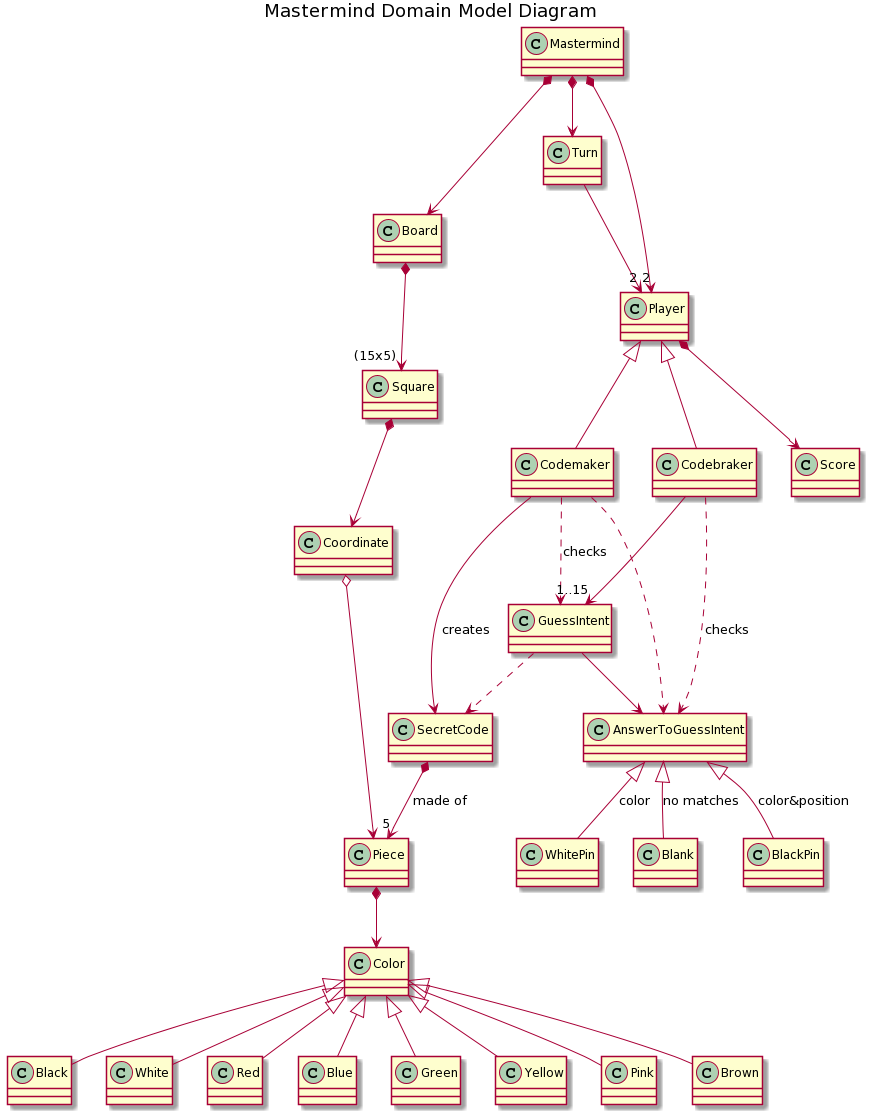

The diagram above was rendered by PlantUML. Its source (embedded in the PNG):
@startuml
title Mastermind Domain Model Diagram


Class Mastermind
Class Turn
Class Player
Class Score
Class Codemaker
Class Codebraker
Class SecretCode
Class GuessIntent
Class AnswerToGuessIntent


Class Color
Class Board
Class Square
Class Coordinate

Class Piece
Class Black
Class White
Class Red
Class Blue
Class Green
Class Yellow
Class Pink 
Class Brown
Class Blank
Class BlackPin
Class WhitePin


Mastermind *--> Board
Board *--> "(15x5)" Square 
Mastermind *--> Turn 
Mastermind *--> "2" Player
Turn --> "2" Player 
Player <|-- Codebraker
Player <|-- Codemaker
Player *--> Score
Codemaker --> SecretCode : creates
Codemaker ..> GuessIntent : checks
Codemaker ..> AnswerToGuessIntent

AnswerToGuessIntent <|-- BlackPin : color&position
AnswerToGuessIntent <|-- WhitePin : color
AnswerToGuessIntent <|-- Blank : no matches

SecretCode *--> "5" Piece : made of
Codebraker --> "1..15" GuessIntent
Codebraker ..> AnswerToGuessIntent : checks
GuessIntent ..> SecretCode
GuessIntent --> AnswerToGuessIntent


Color <|-- Black
Color <|-- White
Color <|-- Red
Color <|-- Blue
Color <|-- Green
Color <|-- Yellow
Color <|-- Pink
Color <|-- Brown

Square *--> Coordinate
Coordinate o--> Piece


Piece *--> Color
@enduml